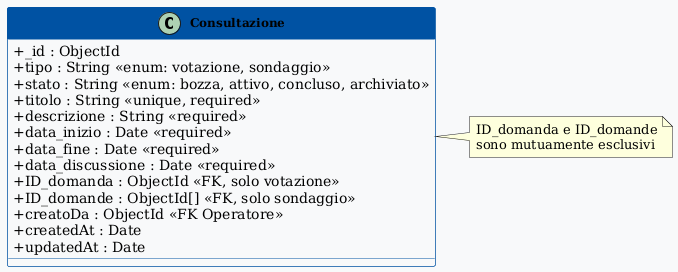

The diagram above was rendered by PlantUML. Its source (embedded in the PNG):
@startuml Consultazione

skinparam classAttributeIconSize 0
skinparam classFontStyle bold
skinparam classFontSize 12
skinparam classBackgroundColor #F8F9FA
skinparam classBorderColor #0052A3
skinparam classHeaderBackgroundColor #0052A3
skinparam classHeaderFontColor #FFFFFF

class Consultazione {
  + _id : ObjectId
  + tipo : String <<enum: votazione, sondaggio>>
  + stato : String <<enum: bozza, attivo, concluso, archiviato>>
  + titolo : String <<unique, required>>
  + descrizione : String <<required>>
  + data_inizio : Date <<required>>
  + data_fine : Date <<required>>
  + data_discussione : Date <<required>>
  + ID_domanda : ObjectId <<FK, solo votazione>>
  + ID_domande : ObjectId[] <<FK, solo sondaggio>>
  + creatoDa : ObjectId <<FK Operatore>>
  + createdAt : Date
  + updatedAt : Date
}

note right of Consultazione
  ID_domanda e ID_domande
  sono mutuamente esclusivi
end note

@enduml